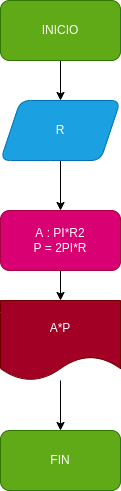

The diagram above was exported from draw.io. Its source (the exported page's mxGraphModel, read from the mxfile embedded in the PNG):
<mxGraphModel dx="643" dy="411" grid="1" gridSize="10" guides="1" tooltips="1" connect="1" arrows="1" fold="1" page="1" pageScale="1" pageWidth="827" pageHeight="1169" math="0" shadow="0">
  <root>
    <mxCell id="0" />
    <mxCell id="1" parent="0" />
    <mxCell id="4" value="" style="edgeStyle=none;html=1;" edge="1" parent="1" source="2" target="3">
      <mxGeometry relative="1" as="geometry" />
    </mxCell>
    <mxCell id="2" value="INICIO" style="rounded=1;whiteSpace=wrap;html=1;fillColor=#60a917;fontColor=#ffffff;strokeColor=#2D7600;" vertex="1" parent="1">
      <mxGeometry x="260" y="60" width="120" height="60" as="geometry" />
    </mxCell>
    <mxCell id="6" value="" style="edgeStyle=none;html=1;" edge="1" parent="1" source="3" target="5">
      <mxGeometry relative="1" as="geometry" />
    </mxCell>
    <mxCell id="3" value="R" style="shape=parallelogram;perimeter=parallelogramPerimeter;whiteSpace=wrap;html=1;fixedSize=1;rounded=1;fillColor=#1ba1e2;fontColor=#ffffff;strokeColor=#006EAF;" vertex="1" parent="1">
      <mxGeometry x="260" y="160" width="120" height="60" as="geometry" />
    </mxCell>
    <mxCell id="8" value="" style="edgeStyle=none;html=1;" edge="1" parent="1" source="5" target="7">
      <mxGeometry relative="1" as="geometry" />
    </mxCell>
    <mxCell id="5" value="A : PI*R2&lt;br&gt;P = 2PI*R" style="whiteSpace=wrap;html=1;rounded=1;fillColor=#d80073;fontColor=#ffffff;strokeColor=#A50040;" vertex="1" parent="1">
      <mxGeometry x="260" y="270" width="120" height="60" as="geometry" />
    </mxCell>
    <mxCell id="10" value="" style="edgeStyle=none;html=1;" edge="1" parent="1" source="7" target="9">
      <mxGeometry relative="1" as="geometry" />
    </mxCell>
    <mxCell id="7" value="A*P" style="shape=document;whiteSpace=wrap;html=1;boundedLbl=1;rounded=1;fillColor=#a20025;fontColor=#ffffff;strokeColor=#6F0000;" vertex="1" parent="1">
      <mxGeometry x="260" y="360" width="120" height="80" as="geometry" />
    </mxCell>
    <mxCell id="9" value="FIN" style="whiteSpace=wrap;html=1;rounded=1;fillColor=#60a917;fontColor=#ffffff;strokeColor=#2D7600;" vertex="1" parent="1">
      <mxGeometry x="260" y="490" width="120" height="60" as="geometry" />
    </mxCell>
  </root>
</mxGraphModel>